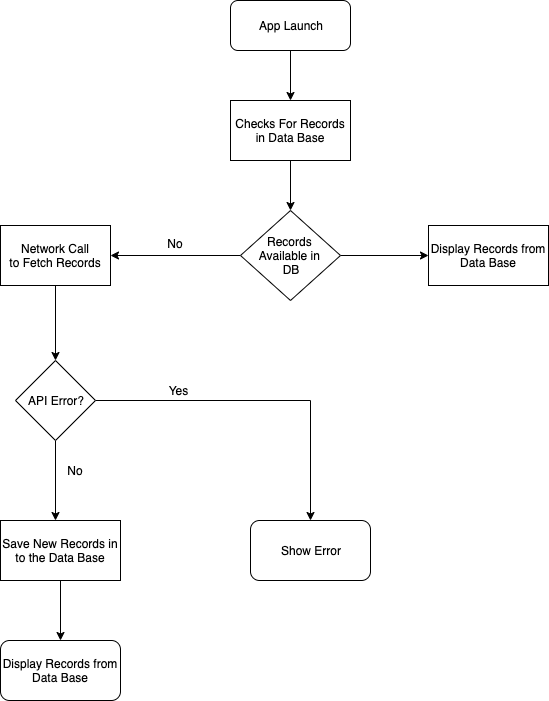

The diagram above was exported from draw.io. Its source (the exported page's mxGraphModel, read from the mxfile embedded in the PNG):
<mxGraphModel dx="932" dy="451" grid="1" gridSize="10" guides="1" tooltips="1" connect="1" arrows="1" fold="1" page="1" pageScale="1" pageWidth="1169" pageHeight="827" background="#ffffff" math="0" shadow="0">
  <root>
    <mxCell id="0" />
    <mxCell id="1" parent="0" />
    <mxCell id="gIxFvi0FAhwCvH1xsBv8-59" style="edgeStyle=orthogonalEdgeStyle;rounded=0;orthogonalLoop=1;jettySize=auto;html=1;" edge="1" parent="1" source="gIxFvi0FAhwCvH1xsBv8-57">
      <mxGeometry relative="1" as="geometry">
        <mxPoint x="460" y="140" as="targetPoint" />
      </mxGeometry>
    </mxCell>
    <mxCell id="gIxFvi0FAhwCvH1xsBv8-57" value="App Launch" style="rounded=1;whiteSpace=wrap;html=1;" vertex="1" parent="1">
      <mxGeometry x="400" y="40" width="120" height="50" as="geometry" />
    </mxCell>
    <mxCell id="gIxFvi0FAhwCvH1xsBv8-77" style="edgeStyle=orthogonalEdgeStyle;rounded=0;orthogonalLoop=1;jettySize=auto;html=1;entryX=0.5;entryY=0;entryDx=0;entryDy=0;" edge="1" parent="1" source="gIxFvi0FAhwCvH1xsBv8-60" target="gIxFvi0FAhwCvH1xsBv8-76">
      <mxGeometry relative="1" as="geometry" />
    </mxCell>
    <mxCell id="gIxFvi0FAhwCvH1xsBv8-60" value="&lt;span style=&quot;white-space: normal&quot;&gt;Network Call&lt;/span&gt;&lt;br style=&quot;white-space: normal&quot;&gt;&lt;span style=&quot;white-space: normal&quot;&gt;to Fetch Records&lt;/span&gt;" style="rounded=0;whiteSpace=wrap;html=1;" vertex="1" parent="1">
      <mxGeometry x="170" y="265" width="110" height="60" as="geometry" />
    </mxCell>
    <mxCell id="gIxFvi0FAhwCvH1xsBv8-71" style="edgeStyle=orthogonalEdgeStyle;rounded=0;orthogonalLoop=1;jettySize=auto;html=1;entryX=1;entryY=0.5;entryDx=0;entryDy=0;" edge="1" parent="1" source="gIxFvi0FAhwCvH1xsBv8-61" target="gIxFvi0FAhwCvH1xsBv8-60">
      <mxGeometry relative="1" as="geometry" />
    </mxCell>
    <mxCell id="gIxFvi0FAhwCvH1xsBv8-75" style="edgeStyle=orthogonalEdgeStyle;rounded=0;orthogonalLoop=1;jettySize=auto;html=1;exitX=1;exitY=0.5;exitDx=0;exitDy=0;entryX=0;entryY=0.5;entryDx=0;entryDy=0;" edge="1" parent="1" source="gIxFvi0FAhwCvH1xsBv8-61" target="gIxFvi0FAhwCvH1xsBv8-73">
      <mxGeometry relative="1" as="geometry" />
    </mxCell>
    <mxCell id="gIxFvi0FAhwCvH1xsBv8-61" value="Records&amp;nbsp;&lt;br&gt;Available in&amp;nbsp;&lt;br&gt;DB" style="rhombus;whiteSpace=wrap;html=1;" vertex="1" parent="1">
      <mxGeometry x="410" y="250" width="100" height="90" as="geometry" />
    </mxCell>
    <mxCell id="gIxFvi0FAhwCvH1xsBv8-66" style="edgeStyle=orthogonalEdgeStyle;rounded=0;orthogonalLoop=1;jettySize=auto;html=1;entryX=0.5;entryY=0;entryDx=0;entryDy=0;" edge="1" parent="1" source="gIxFvi0FAhwCvH1xsBv8-65" target="gIxFvi0FAhwCvH1xsBv8-61">
      <mxGeometry relative="1" as="geometry" />
    </mxCell>
    <mxCell id="gIxFvi0FAhwCvH1xsBv8-65" value="Checks For Records&lt;br&gt;in Data Base" style="rounded=0;whiteSpace=wrap;html=1;" vertex="1" parent="1">
      <mxGeometry x="400" y="140" width="120" height="60" as="geometry" />
    </mxCell>
    <mxCell id="gIxFvi0FAhwCvH1xsBv8-72" value="No" style="text;html=1;strokeColor=none;fillColor=none;align=center;verticalAlign=middle;whiteSpace=wrap;rounded=0;" vertex="1" parent="1">
      <mxGeometry x="325" y="273" width="40" height="20" as="geometry" />
    </mxCell>
    <mxCell id="gIxFvi0FAhwCvH1xsBv8-73" value="Display Records from Data Base" style="rounded=0;whiteSpace=wrap;html=1;" vertex="1" parent="1">
      <mxGeometry x="598" y="265" width="120" height="60" as="geometry" />
    </mxCell>
    <mxCell id="gIxFvi0FAhwCvH1xsBv8-79" style="edgeStyle=orthogonalEdgeStyle;rounded=0;orthogonalLoop=1;jettySize=auto;html=1;" edge="1" parent="1" source="gIxFvi0FAhwCvH1xsBv8-76">
      <mxGeometry relative="1" as="geometry">
        <mxPoint x="225" y="560" as="targetPoint" />
      </mxGeometry>
    </mxCell>
    <mxCell id="gIxFvi0FAhwCvH1xsBv8-85" style="edgeStyle=orthogonalEdgeStyle;rounded=0;orthogonalLoop=1;jettySize=auto;html=1;exitX=1;exitY=0.5;exitDx=0;exitDy=0;" edge="1" parent="1" source="gIxFvi0FAhwCvH1xsBv8-76" target="gIxFvi0FAhwCvH1xsBv8-84">
      <mxGeometry relative="1" as="geometry" />
    </mxCell>
    <mxCell id="gIxFvi0FAhwCvH1xsBv8-76" value="API Error?" style="rhombus;whiteSpace=wrap;html=1;" vertex="1" parent="1">
      <mxGeometry x="185" y="400" width="80" height="80" as="geometry" />
    </mxCell>
    <mxCell id="gIxFvi0FAhwCvH1xsBv8-80" value="No" style="text;html=1;strokeColor=none;fillColor=none;align=center;verticalAlign=middle;whiteSpace=wrap;rounded=0;" vertex="1" parent="1">
      <mxGeometry x="225" y="500" width="40" height="20" as="geometry" />
    </mxCell>
    <mxCell id="gIxFvi0FAhwCvH1xsBv8-83" style="edgeStyle=orthogonalEdgeStyle;rounded=0;orthogonalLoop=1;jettySize=auto;html=1;entryX=0.5;entryY=0;entryDx=0;entryDy=0;" edge="1" parent="1" source="gIxFvi0FAhwCvH1xsBv8-81" target="gIxFvi0FAhwCvH1xsBv8-82">
      <mxGeometry relative="1" as="geometry" />
    </mxCell>
    <mxCell id="gIxFvi0FAhwCvH1xsBv8-81" value="Save New Records in to the Data Base" style="rounded=0;whiteSpace=wrap;html=1;" vertex="1" parent="1">
      <mxGeometry x="170" y="560" width="120" height="60" as="geometry" />
    </mxCell>
    <mxCell id="gIxFvi0FAhwCvH1xsBv8-82" value="&lt;span style=&quot;white-space: normal&quot;&gt;Display Records from Data Base&lt;/span&gt;" style="rounded=1;whiteSpace=wrap;html=1;" vertex="1" parent="1">
      <mxGeometry x="170" y="680" width="120" height="60" as="geometry" />
    </mxCell>
    <mxCell id="gIxFvi0FAhwCvH1xsBv8-84" value="Show Error" style="rounded=1;whiteSpace=wrap;html=1;" vertex="1" parent="1">
      <mxGeometry x="420" y="560" width="120" height="60" as="geometry" />
    </mxCell>
    <mxCell id="gIxFvi0FAhwCvH1xsBv8-86" value="Yes" style="text;html=1;strokeColor=none;fillColor=none;align=center;verticalAlign=middle;whiteSpace=wrap;rounded=0;" vertex="1" parent="1">
      <mxGeometry x="325" y="420" width="45" height="20" as="geometry" />
    </mxCell>
  </root>
</mxGraphModel>